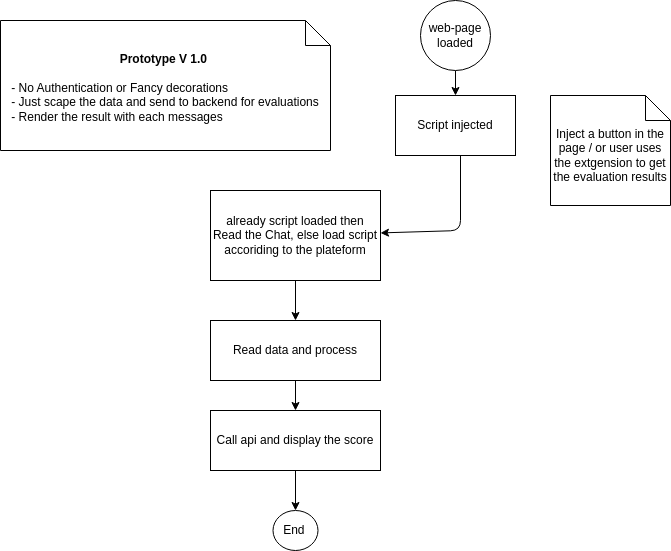

The diagram above was exported from draw.io. Its source (the exported page's mxGraphModel, read from the mxfile embedded in the PNG):
<mxGraphModel dx="776" dy="488" grid="1" gridSize="10" guides="1" tooltips="1" connect="1" arrows="1" fold="1" page="1" pageScale="1" pageWidth="850" pageHeight="1100" math="0" shadow="0">
  <root>
    <mxCell id="0" />
    <mxCell id="1" parent="0" />
    <mxCell id="5" style="edgeStyle=none;html=1;exitX=0.5;exitY=1;exitDx=0;exitDy=0;" edge="1" parent="1" source="2" target="3">
      <mxGeometry relative="1" as="geometry" />
    </mxCell>
    <mxCell id="2" value="web-page loaded" style="ellipse;whiteSpace=wrap;html=1;aspect=fixed;" vertex="1" parent="1">
      <mxGeometry x="460" y="50" width="70" height="70" as="geometry" />
    </mxCell>
    <mxCell id="8" value="" style="edgeStyle=none;html=1;" edge="1" parent="1" target="7">
      <mxGeometry relative="1" as="geometry">
        <mxPoint x="500" y="200" as="sourcePoint" />
        <Array as="points">
          <mxPoint x="500" y="280" />
        </Array>
      </mxGeometry>
    </mxCell>
    <mxCell id="3" value="Script injected" style="rounded=0;whiteSpace=wrap;html=1;" vertex="1" parent="1">
      <mxGeometry x="435" y="145" width="120" height="60" as="geometry" />
    </mxCell>
    <mxCell id="6" value="Inject a button in the page / or user uses the extgension to get the evaluation results" style="shape=note2;boundedLbl=1;whiteSpace=wrap;html=1;size=25;verticalAlign=top;align=center;" vertex="1" parent="1">
      <mxGeometry x="590" y="145" width="120" height="110" as="geometry" />
    </mxCell>
    <mxCell id="11" value="" style="edgeStyle=none;html=1;" edge="1" parent="1" source="7" target="10">
      <mxGeometry relative="1" as="geometry" />
    </mxCell>
    <mxCell id="7" value="already script loaded then Read the Chat, else load script accoriding to the plateform" style="whiteSpace=wrap;html=1;rounded=0;" vertex="1" parent="1">
      <mxGeometry x="250" y="240" width="170" height="90" as="geometry" />
    </mxCell>
    <mxCell id="9" value="&lt;b&gt;Prototype V 1.0&amp;nbsp;&lt;br&gt;&lt;br&gt;&lt;/b&gt;&lt;div style=&quot;text-align: left;&quot;&gt;&lt;span style=&quot;background-color: initial;&quot;&gt;- No Authentication or Fancy decorations&lt;/span&gt;&lt;/div&gt;&lt;div style=&quot;text-align: left;&quot;&gt;&lt;span style=&quot;background-color: initial;&quot;&gt;- Just scape the data and send to backend for evaluations&lt;/span&gt;&lt;/div&gt;&lt;div style=&quot;text-align: left;&quot;&gt;&lt;span style=&quot;background-color: initial;&quot;&gt;- Render the result with each messages&lt;/span&gt;&lt;/div&gt;" style="shape=note2;boundedLbl=1;whiteSpace=wrap;html=1;size=25;verticalAlign=top;align=center;" vertex="1" parent="1">
      <mxGeometry x="40" y="70" width="330" height="130" as="geometry" />
    </mxCell>
    <mxCell id="15" value="" style="edgeStyle=none;html=1;" edge="1" parent="1" source="10" target="14">
      <mxGeometry relative="1" as="geometry" />
    </mxCell>
    <mxCell id="10" value="Read data and process" style="whiteSpace=wrap;html=1;rounded=0;" vertex="1" parent="1">
      <mxGeometry x="250" y="370" width="170" height="60" as="geometry" />
    </mxCell>
    <mxCell id="17" value="" style="edgeStyle=none;html=1;" edge="1" parent="1" source="14" target="16">
      <mxGeometry relative="1" as="geometry" />
    </mxCell>
    <mxCell id="14" value="Call api and display the score" style="whiteSpace=wrap;html=1;rounded=0;" vertex="1" parent="1">
      <mxGeometry x="250" y="460" width="170" height="60" as="geometry" />
    </mxCell>
    <mxCell id="16" value="End&amp;nbsp;" style="ellipse;whiteSpace=wrap;html=1;rounded=0;" vertex="1" parent="1">
      <mxGeometry x="312.5" y="560" width="45" height="40" as="geometry" />
    </mxCell>
  </root>
</mxGraphModel>